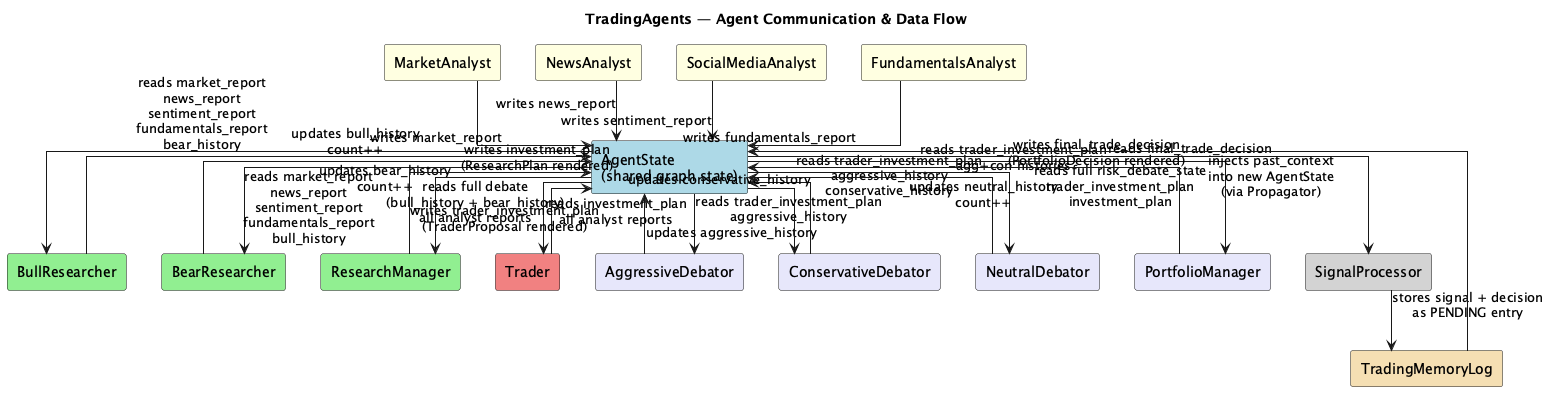

The diagram above was rendered by PlantUML. Its source (embedded in the PNG):
@startuml Communication Diagram - Agent Collaboration
title TradingAgents — Agent Communication & Data Flow

skinparam componentStyle rectangle
skinparam linetype ortho

' This diagram shows which agents communicate what data to whom.
' Arrows labeled with the data passed / shared state fields updated.

rectangle "AgentState\n(shared graph state)" as STATE #LightBlue

rectangle "MarketAnalyst" as MA #LightYellow
rectangle "NewsAnalyst" as NA #LightYellow
rectangle "SocialMediaAnalyst" as SA #LightYellow
rectangle "FundamentalsAnalyst" as FA #LightYellow

rectangle "BullResearcher" as BULL #LightGreen
rectangle "BearResearcher" as BEAR #LightGreen
rectangle "ResearchManager" as RM #LightGreen

rectangle "Trader" as TR #LightCoral

rectangle "AggressiveDebator" as AGG #Lavender
rectangle "ConservativeDebator" as CON #Lavender
rectangle "NeutralDebator" as NEU #Lavender
rectangle "PortfolioManager" as PM #Lavender

rectangle "SignalProcessor" as SIG #LightGray
rectangle "TradingMemoryLog" as MEM #Wheat

' ─── Analyst → State ──────────────────────────────────────────────────────────
MA --> STATE : writes market_report
NA --> STATE : writes news_report
SA --> STATE : writes sentiment_report
FA --> STATE : writes fundamentals_report

' ─── State → Researchers ──────────────────────────────────────────────────────
STATE --> BULL : reads market_report\nnews_report\nsentiment_report\nfundamentals_report\nbear_history
STATE --> BEAR : reads market_report\nnews_report\nsentiment_report\nfundamentals_report\nbull_history

' ─── Researcher ↔ State (debate history) ─────────────────────────────────────
BULL --> STATE : updates bull_history\ncount++
BEAR --> STATE : updates bear_history\ncount++

' ─── State → ResearchManager ─────────────────────────────────────────────────
STATE --> RM : reads full debate\n(bull_history + bear_history)\nall analyst reports
RM --> STATE : writes investment_plan\n(ResearchPlan rendered)

' ─── State → Trader ───────────────────────────────────────────────────────────
STATE --> TR : reads investment_plan\nall analyst reports
TR --> STATE : writes trader_investment_plan\n(TraderProposal rendered)

' ─── State → Risk Debators ────────────────────────────────────────────────────
STATE --> AGG : reads trader_investment_plan\naggressive_history
STATE --> CON : reads trader_investment_plan\naggressive_history\nconservative_history
STATE --> NEU : reads trader_investment_plan\nagg+con histories

AGG --> STATE : updates aggressive_history
CON --> STATE : updates conservative_history
NEU --> STATE : updates neutral_history\ncount++

' ─── State → PortfolioManager ─────────────────────────────────────────────────
STATE --> PM : reads full risk_debate_state\ntrader_investment_plan\ninvestment_plan
PM --> STATE : writes final_trade_decision\n(PortfolioDecision rendered)

' ─── Final Processing ─────────────────────────────────────────────────────────
STATE --> SIG : reads final_trade_decision
SIG --> MEM : stores signal + decision\nas PENDING entry

' ─── Memory → Propagator (next run) ──────────────────────────────────────────
MEM --> STATE : injects past_context\ninto new AgentState\n(via Propagator)

@enduml